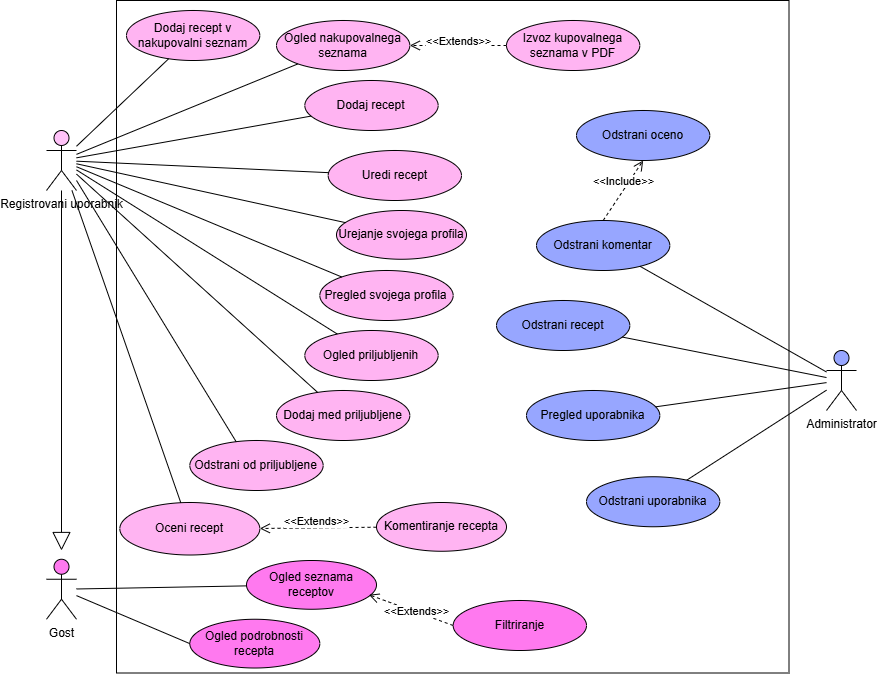

The diagram above was exported from draw.io. Its source (the exported page's mxGraphModel, read from the mxfile embedded in the PNG):
<mxGraphModel dx="992" dy="543" grid="1" gridSize="10" guides="1" tooltips="1" connect="1" arrows="1" fold="1" page="1" pageScale="1" pageWidth="827" pageHeight="1169" math="0" shadow="0">
  <root>
    <mxCell id="0" />
    <mxCell id="1" parent="0" />
    <mxCell id="Y2QSrN8cWLfZOFbygcLe-1" parent="1" style="whiteSpace=wrap;html=1;aspect=fixed;" value="" vertex="1">
      <mxGeometry height="672.5" width="672.5" x="170" y="30" as="geometry" />
    </mxCell>
    <mxCell id="Y2QSrN8cWLfZOFbygcLe-2" parent="1" style="shape=umlActor;verticalLabelPosition=bottom;verticalAlign=top;html=1;outlineConnect=0;fillColor=#97A6FF;" value="Administrator" vertex="1">
      <mxGeometry height="60" width="30" x="880" y="380" as="geometry" />
    </mxCell>
    <mxCell id="Y2QSrN8cWLfZOFbygcLe-3" parent="1" style="shape=umlActor;verticalLabelPosition=bottom;verticalAlign=top;html=1;outlineConnect=0;fillColor=#FFC2F8;" value="Registrovani uporabnik" vertex="1">
      <mxGeometry height="60" width="30" x="100" y="160" as="geometry" />
    </mxCell>
    <mxCell id="Y2QSrN8cWLfZOFbygcLe-4" parent="1" style="shape=umlActor;verticalLabelPosition=bottom;verticalAlign=top;html=1;outlineConnect=0;fillColor=#FF79EF;" value="Gost" vertex="1">
      <mxGeometry height="60" width="30" x="100" y="588.75" as="geometry" />
    </mxCell>
    <mxCell id="Y2QSrN8cWLfZOFbygcLe-8" parent="1" style="ellipse;whiteSpace=wrap;html=1;fillColor=#FFB4F2;" value="Dodaj recept" vertex="1">
      <mxGeometry height="50" width="133.33" x="358.33" y="110" as="geometry" />
    </mxCell>
    <mxCell id="Y2QSrN8cWLfZOFbygcLe-9" parent="1" style="ellipse;whiteSpace=wrap;html=1;fillColor=#FFB4F2;" value="Uredi recept" vertex="1">
      <mxGeometry height="50" width="133.33" x="381.66999999999996" y="180" as="geometry" />
    </mxCell>
    <mxCell id="Y2QSrN8cWLfZOFbygcLe-10" parent="1" style="ellipse;whiteSpace=wrap;html=1;fillColor=#97A6FF;" value="Odstrani recept" vertex="1">
      <mxGeometry height="50" width="133.33" x="550" y="330" as="geometry" />
    </mxCell>
    <mxCell id="Y2QSrN8cWLfZOFbygcLe-12" parent="1" style="ellipse;whiteSpace=wrap;html=1;fillColor=#FFB4F2;" value="Dodaj med priljubljene" vertex="1">
      <mxGeometry height="50" width="133.33" x="330" y="420" as="geometry" />
    </mxCell>
    <mxCell id="Y2QSrN8cWLfZOFbygcLe-13" parent="1" style="ellipse;whiteSpace=wrap;html=1;fillColor=#FFB4F2;" value="Oceni recept" vertex="1">
      <mxGeometry height="52.5" width="140" x="173.32999999999998" y="532" as="geometry" />
    </mxCell>
    <mxCell id="Y2QSrN8cWLfZOFbygcLe-14" parent="1" style="ellipse;whiteSpace=wrap;html=1;fillColor=#FFB4F2;" value="Komentiranje recepta" vertex="1">
      <mxGeometry height="48.75" width="130" x="430" y="532" as="geometry" />
    </mxCell>
    <mxCell id="Y2QSrN8cWLfZOFbygcLe-15" parent="1" style="ellipse;whiteSpace=wrap;html=1;fillColor=#FFB4F2;" value="Pregled svojega profila" vertex="1">
      <mxGeometry height="50" width="133.33" x="373.34" y="300" as="geometry" />
    </mxCell>
    <mxCell id="Y2QSrN8cWLfZOFbygcLe-16" parent="1" style="ellipse;whiteSpace=wrap;html=1;fillColor=#FFB4F2;" value="Urejanje svojega profila" vertex="1">
      <mxGeometry height="48.75" width="130" x="390.00000000000006" y="240" as="geometry" />
    </mxCell>
    <mxCell id="Y2QSrN8cWLfZOFbygcLe-17" parent="1" style="ellipse;whiteSpace=wrap;html=1;fillColor=#FFB4F2;" value="Ogled priljubljenih" vertex="1">
      <mxGeometry height="50" width="133.33" x="358.33" y="360" as="geometry" />
    </mxCell>
    <mxCell id="Y2QSrN8cWLfZOFbygcLe-19" parent="1" style="ellipse;whiteSpace=wrap;html=1;fillColor=#FF79EF;" value="Filtriranje" vertex="1">
      <mxGeometry height="50" width="133.33" x="506.66999999999996" y="630" as="geometry" />
    </mxCell>
    <mxCell id="Y2QSrN8cWLfZOFbygcLe-20" parent="1" style="ellipse;whiteSpace=wrap;html=1;fillColor=#FF79EF;" value="Ogled seznama receptov" vertex="1">
      <mxGeometry height="48.75" width="130" x="300" y="590" as="geometry" />
    </mxCell>
    <mxCell id="Y2QSrN8cWLfZOFbygcLe-23" parent="1" style="ellipse;whiteSpace=wrap;html=1;fillColor=#97A6FF;" value="Odstrani komentar" vertex="1">
      <mxGeometry height="50" width="133.33" x="590" y="250" as="geometry" />
    </mxCell>
    <mxCell id="Y2QSrN8cWLfZOFbygcLe-24" parent="1" style="ellipse;whiteSpace=wrap;html=1;fillColor=#97A6FF;" value="Odstrani uporabnika" vertex="1">
      <mxGeometry height="50" width="133.33" x="640" y="506.25" as="geometry" />
    </mxCell>
    <mxCell id="Y2QSrN8cWLfZOFbygcLe-25" parent="1" style="ellipse;whiteSpace=wrap;html=1;fillColor=#97A6FF;" value="Pregled uporabnika" vertex="1">
      <mxGeometry height="50" width="133.33" x="580" y="420" as="geometry" />
    </mxCell>
    <mxCell id="Y2QSrN8cWLfZOFbygcLe-26" parent="1" style="ellipse;whiteSpace=wrap;html=1;fillColor=#FF79EF;" value="Ogled podrobnosti recepta" vertex="1">
      <mxGeometry height="48.75" width="130" x="243.32999999999993" y="648.75" as="geometry" />
    </mxCell>
    <mxCell id="Y2QSrN8cWLfZOFbygcLe-31" edge="1" parent="1" source="Y2QSrN8cWLfZOFbygcLe-4" style="endArrow=none;html=1;rounded=0;" target="Y2QSrN8cWLfZOFbygcLe-20" value="">
      <mxGeometry height="50" relative="1" width="50" as="geometry">
        <mxPoint x="730" y="680" as="sourcePoint" />
        <mxPoint x="780" y="630" as="targetPoint" />
      </mxGeometry>
    </mxCell>
    <mxCell id="Y2QSrN8cWLfZOFbygcLe-32" edge="1" parent="1" source="Y2QSrN8cWLfZOFbygcLe-3" style="endArrow=none;html=1;rounded=0;" target="Y2QSrN8cWLfZOFbygcLe-8" value="">
      <mxGeometry height="50" relative="1" width="50" as="geometry">
        <mxPoint x="460" y="470" as="sourcePoint" />
        <mxPoint x="510" y="420" as="targetPoint" />
      </mxGeometry>
    </mxCell>
    <mxCell id="Y2QSrN8cWLfZOFbygcLe-33" edge="1" parent="1" source="Y2QSrN8cWLfZOFbygcLe-3" style="endArrow=none;html=1;rounded=0;" target="Y2QSrN8cWLfZOFbygcLe-9" value="">
      <mxGeometry height="50" relative="1" width="50" as="geometry">
        <mxPoint x="460" y="470" as="sourcePoint" />
        <mxPoint x="510" y="420" as="targetPoint" />
      </mxGeometry>
    </mxCell>
    <mxCell id="Y2QSrN8cWLfZOFbygcLe-34" edge="1" parent="1" source="Y2QSrN8cWLfZOFbygcLe-3" style="endArrow=none;html=1;rounded=0;" target="Y2QSrN8cWLfZOFbygcLe-16" value="">
      <mxGeometry height="50" relative="1" width="50" as="geometry">
        <mxPoint x="460" y="470" as="sourcePoint" />
        <mxPoint x="510" y="420" as="targetPoint" />
      </mxGeometry>
    </mxCell>
    <mxCell id="Y2QSrN8cWLfZOFbygcLe-35" edge="1" parent="1" source="Y2QSrN8cWLfZOFbygcLe-3" style="endArrow=none;html=1;rounded=0;" target="Y2QSrN8cWLfZOFbygcLe-15" value="">
      <mxGeometry height="50" relative="1" width="50" as="geometry">
        <mxPoint x="460" y="470" as="sourcePoint" />
        <mxPoint x="510" y="420" as="targetPoint" />
      </mxGeometry>
    </mxCell>
    <mxCell id="Y2QSrN8cWLfZOFbygcLe-36" edge="1" parent="1" source="Y2QSrN8cWLfZOFbygcLe-3" style="endArrow=none;html=1;rounded=0;" target="Y2QSrN8cWLfZOFbygcLe-17" value="">
      <mxGeometry height="50" relative="1" width="50" as="geometry">
        <mxPoint x="460" y="470" as="sourcePoint" />
        <mxPoint x="510" y="420" as="targetPoint" />
      </mxGeometry>
    </mxCell>
    <mxCell id="Y2QSrN8cWLfZOFbygcLe-37" edge="1" parent="1" source="Y2QSrN8cWLfZOFbygcLe-3" style="endArrow=none;html=1;rounded=0;" target="Y2QSrN8cWLfZOFbygcLe-12" value="">
      <mxGeometry height="50" relative="1" width="50" as="geometry">
        <mxPoint x="460" y="470" as="sourcePoint" />
        <mxPoint x="510" y="420" as="targetPoint" />
      </mxGeometry>
    </mxCell>
    <mxCell id="Y2QSrN8cWLfZOFbygcLe-39" edge="1" parent="1" source="Y2QSrN8cWLfZOFbygcLe-3" style="endArrow=none;html=1;rounded=0;" target="Y2QSrN8cWLfZOFbygcLe-13" value="">
      <mxGeometry height="50" relative="1" width="50" as="geometry">
        <mxPoint x="460" y="470" as="sourcePoint" />
        <mxPoint x="510" y="420" as="targetPoint" />
      </mxGeometry>
    </mxCell>
    <mxCell id="Y2QSrN8cWLfZOFbygcLe-40" edge="1" parent="1" source="Y2QSrN8cWLfZOFbygcLe-23" style="endArrow=none;html=1;rounded=0;" target="Y2QSrN8cWLfZOFbygcLe-2" value="">
      <mxGeometry height="50" relative="1" width="50" as="geometry">
        <mxPoint x="570" y="100" as="sourcePoint" />
        <mxPoint x="620" y="50" as="targetPoint" />
      </mxGeometry>
    </mxCell>
    <mxCell id="Y2QSrN8cWLfZOFbygcLe-41" edge="1" parent="1" source="Y2QSrN8cWLfZOFbygcLe-10" style="endArrow=none;html=1;rounded=0;" target="Y2QSrN8cWLfZOFbygcLe-2" value="">
      <mxGeometry height="50" relative="1" width="50" as="geometry">
        <mxPoint x="570" y="100" as="sourcePoint" />
        <mxPoint x="620" y="50" as="targetPoint" />
      </mxGeometry>
    </mxCell>
    <mxCell id="Y2QSrN8cWLfZOFbygcLe-42" edge="1" parent="1" source="Y2QSrN8cWLfZOFbygcLe-24" style="endArrow=none;html=1;rounded=0;" target="Y2QSrN8cWLfZOFbygcLe-2" value="">
      <mxGeometry height="50" relative="1" width="50" as="geometry">
        <mxPoint x="570" y="100" as="sourcePoint" />
        <mxPoint x="620" y="50" as="targetPoint" />
      </mxGeometry>
    </mxCell>
    <mxCell id="Y2QSrN8cWLfZOFbygcLe-43" edge="1" parent="1" source="Y2QSrN8cWLfZOFbygcLe-25" style="endArrow=none;html=1;rounded=0;" target="Y2QSrN8cWLfZOFbygcLe-2" value="">
      <mxGeometry height="50" relative="1" width="50" as="geometry">
        <mxPoint x="570" y="100" as="sourcePoint" />
        <mxPoint x="620" y="50" as="targetPoint" />
      </mxGeometry>
    </mxCell>
    <mxCell id="Y2QSrN8cWLfZOFbygcLe-45" parent="1" style="ellipse;whiteSpace=wrap;html=1;fillColor=#97A6FF;" value="Odstrani oceno" vertex="1">
      <mxGeometry height="50" width="133.33" x="630" y="140" as="geometry" />
    </mxCell>
    <mxCell id="OvpdmLUWNTpddfvYm3Po-1" edge="1" parent="1" source="Y2QSrN8cWLfZOFbygcLe-14" style="html=1;verticalAlign=bottom;endArrow=open;dashed=1;endSize=8;curved=0;rounded=0;" target="Y2QSrN8cWLfZOFbygcLe-13" value="&amp;lt;&amp;lt;Extends&amp;gt;&amp;gt;">
      <mxGeometry relative="1" x="0.029" y="3" as="geometry">
        <mxPoint as="offset" />
        <mxPoint x="373.67" y="585" as="sourcePoint" />
        <mxPoint x="371.67" y="655" as="targetPoint" />
      </mxGeometry>
    </mxCell>
    <mxCell id="a9_Z1AJPMPFSq6dJAbJw-3" parent="1" style="ellipse;whiteSpace=wrap;html=1;fillColor=#FFB4F2;" value="Ogled nakupovalnega seznama" vertex="1">
      <mxGeometry height="50" width="133.33" x="330" y="50" as="geometry" />
    </mxCell>
    <mxCell id="a9_Z1AJPMPFSq6dJAbJw-4" parent="1" style="ellipse;whiteSpace=wrap;html=1;fillColor=#FFB4F2;" value="Dodaj recept v nakupovalni seznam" vertex="1">
      <mxGeometry height="50" width="133.33" x="179.99999999999997" y="40" as="geometry" />
    </mxCell>
    <mxCell id="a9_Z1AJPMPFSq6dJAbJw-5" parent="1" style="ellipse;whiteSpace=wrap;html=1;fillColor=#FFB4F2;" value="Izvoz kupovalnega seznama v PDF" vertex="1">
      <mxGeometry height="50" width="133.33" x="560" y="50" as="geometry" />
    </mxCell>
    <mxCell id="a9_Z1AJPMPFSq6dJAbJw-6" edge="1" parent="1" source="a9_Z1AJPMPFSq6dJAbJw-5" style="html=1;verticalAlign=bottom;endArrow=open;dashed=1;endSize=8;curved=0;rounded=0;" target="a9_Z1AJPMPFSq6dJAbJw-3" value="&amp;lt;&amp;lt;Extends&amp;gt;&amp;gt;">
      <mxGeometry relative="1" x="-0.0121" y="5" as="geometry">
        <mxPoint as="offset" />
        <mxPoint x="445" y="290" as="sourcePoint" />
        <mxPoint x="382" y="277" as="targetPoint" />
      </mxGeometry>
    </mxCell>
    <mxCell id="a9_Z1AJPMPFSq6dJAbJw-7" edge="1" parent="1" source="Y2QSrN8cWLfZOFbygcLe-3" style="endArrow=none;html=1;rounded=0;" target="a9_Z1AJPMPFSq6dJAbJw-3" value="">
      <mxGeometry height="50" relative="1" width="50" as="geometry">
        <mxPoint x="380" y="290" as="sourcePoint" />
        <mxPoint x="430" y="240" as="targetPoint" />
      </mxGeometry>
    </mxCell>
    <mxCell id="a9_Z1AJPMPFSq6dJAbJw-8" edge="1" parent="1" source="Y2QSrN8cWLfZOFbygcLe-3" style="endArrow=none;html=1;rounded=0;" target="a9_Z1AJPMPFSq6dJAbJw-4" value="">
      <mxGeometry height="50" relative="1" width="50" as="geometry">
        <mxPoint x="380" y="290" as="sourcePoint" />
        <mxPoint x="430" y="240" as="targetPoint" />
      </mxGeometry>
    </mxCell>
    <mxCell id="a9_Z1AJPMPFSq6dJAbJw-13" edge="1" parent="1" source="Y2QSrN8cWLfZOFbygcLe-4" style="endArrow=none;html=1;rounded=0;entryX=0;entryY=0.5;entryDx=0;entryDy=0;" target="Y2QSrN8cWLfZOFbygcLe-26" value="">
      <mxGeometry height="50" relative="1" width="50" as="geometry">
        <mxPoint x="120" y="634" as="sourcePoint" />
        <mxPoint x="290" y="630" as="targetPoint" />
      </mxGeometry>
    </mxCell>
    <mxCell id="a9_Z1AJPMPFSq6dJAbJw-14" edge="1" parent="1" source="Y2QSrN8cWLfZOFbygcLe-23" style="html=1;verticalAlign=bottom;endArrow=open;dashed=1;endSize=8;curved=0;rounded=0;exitX=0.5;exitY=0;exitDx=0;exitDy=0;entryX=0.5;entryY=1;entryDx=0;entryDy=0;" target="Y2QSrN8cWLfZOFbygcLe-45" value="&amp;lt;&amp;lt;Include&amp;gt;&amp;gt;">
      <mxGeometry relative="1" as="geometry">
        <mxPoint x="690" y="320" as="sourcePoint" />
        <mxPoint x="722" y="210" as="targetPoint" />
      </mxGeometry>
    </mxCell>
    <mxCell id="a9_Z1AJPMPFSq6dJAbJw-15" edge="1" parent="1" source="Y2QSrN8cWLfZOFbygcLe-19" style="html=1;verticalAlign=bottom;endArrow=open;dashed=1;endSize=8;curved=0;rounded=0;exitX=0;exitY=0.5;exitDx=0;exitDy=0;entryX=0.942;entryY=0.703;entryDx=0;entryDy=0;entryPerimeter=0;" target="Y2QSrN8cWLfZOFbygcLe-20" value="&amp;lt;&amp;lt;Extends&amp;gt;&amp;gt;">
      <mxGeometry relative="1" x="-0.1932" y="8" as="geometry">
        <mxPoint as="offset" />
        <mxPoint x="576" y="537" as="sourcePoint" />
        <mxPoint x="470" y="490" as="targetPoint" />
      </mxGeometry>
    </mxCell>
    <mxCell id="a9_Z1AJPMPFSq6dJAbJw-16" edge="1" parent="1" source="Y2QSrN8cWLfZOFbygcLe-3" style="endArrow=block;endSize=16;endFill=0;html=1;rounded=0;" value="">
      <mxGeometry relative="1" width="160" x="-0.0349" y="-62" as="geometry">
        <mxPoint as="offset" />
        <mxPoint x="360" y="310" as="sourcePoint" />
        <mxPoint x="115" y="580" as="targetPoint" />
      </mxGeometry>
    </mxCell>
    <mxCell id="A0fslQx5h2mmzYZ4kh_I-1" parent="1" style="ellipse;whiteSpace=wrap;html=1;fillColor=#FFB4F2;" value="Odstrani od priljubljene" vertex="1">
      <mxGeometry height="50" width="133.33" x="243.33" y="470" as="geometry" />
    </mxCell>
    <mxCell id="A0fslQx5h2mmzYZ4kh_I-4" edge="1" parent="1" style="endArrow=none;html=1;rounded=0;entryX=0.349;entryY=0.031;entryDx=0;entryDy=0;entryPerimeter=0;" target="A0fslQx5h2mmzYZ4kh_I-1" value="">
      <mxGeometry height="50" relative="1" width="50" as="geometry">
        <mxPoint x="130" y="210" as="sourcePoint" />
        <mxPoint x="560" y="370" as="targetPoint" />
      </mxGeometry>
    </mxCell>
  </root>
</mxGraphModel>